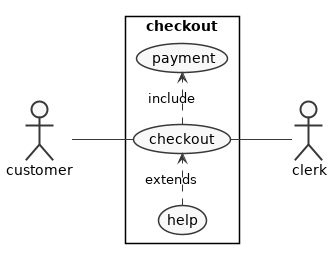

The diagram above was rendered by PlantUML. Its source (embedded in the PNG):
@startuml
left to right direction
skinparam monochrome true
skinparam shadowing false
skinparam packageStyle rect
actor customer
actor clerk
rectangle checkout {
  customer -- (checkout)
  (checkout) .> (payment) : include
  (help) .> (checkout) : extends
  (checkout) -- clerk
}

@enduml